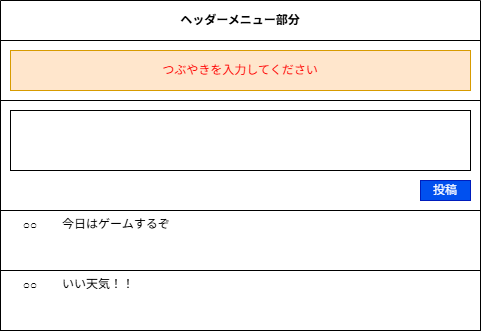

The diagram above was exported from draw.io. Its source (the exported page's mxGraphModel, read from the mxfile embedded in the PNG):
<mxGraphModel dx="872" dy="431" grid="1" gridSize="10" guides="1" tooltips="1" connect="1" arrows="1" fold="1" page="1" pageScale="1" pageWidth="827" pageHeight="1169" math="0" shadow="0">
  <root>
    <mxCell id="0" />
    <mxCell id="1" parent="0" />
    <mxCell id="ktOuydQ_H67Xw6JCCGAb-1" parent="1" style="swimlane;whiteSpace=wrap;html=1;startSize=40;fontColor=#000000;" value="ヘッダーメニュー部分" vertex="1">
      <mxGeometry height="330" width="480" x="160" y="80" as="geometry" />
    </mxCell>
    <mxCell id="ktOuydQ_H67Xw6JCCGAb-10" parent="ktOuydQ_H67Xw6JCCGAb-1" style="rounded=0;whiteSpace=wrap;html=1;" value="" vertex="1">
      <mxGeometry height="60" width="480" y="270" as="geometry" />
    </mxCell>
    <mxCell id="ktOuydQ_H67Xw6JCCGAb-11" parent="ktOuydQ_H67Xw6JCCGAb-1" style="text;html=1;whiteSpace=wrap;strokeColor=none;fillColor=none;align=center;verticalAlign=middle;rounded=0;" value="○○" vertex="1">
      <mxGeometry height="30" width="60" y="270" as="geometry" />
    </mxCell>
    <mxCell id="ktOuydQ_H67Xw6JCCGAb-12" parent="ktOuydQ_H67Xw6JCCGAb-1" style="text;html=1;whiteSpace=wrap;strokeColor=none;fillColor=none;align=left;verticalAlign=top;rounded=0;" value="いい天気！！" vertex="1">
      <mxGeometry height="30" width="180" x="60" y="270" as="geometry" />
    </mxCell>
    <mxCell id="ktOuydQ_H67Xw6JCCGAb-16" parent="ktOuydQ_H67Xw6JCCGAb-1" style="rounded=0;whiteSpace=wrap;html=1;" value="" vertex="1">
      <mxGeometry height="110" width="480" y="100" as="geometry" />
    </mxCell>
    <mxCell id="ktOuydQ_H67Xw6JCCGAb-17" parent="ktOuydQ_H67Xw6JCCGAb-1" style="rounded=0;whiteSpace=wrap;html=1;align=center;" value="" vertex="1">
      <mxGeometry height="60" width="460" x="10" y="110" as="geometry" />
    </mxCell>
    <mxCell id="ktOuydQ_H67Xw6JCCGAb-18" parent="ktOuydQ_H67Xw6JCCGAb-1" style="rounded=0;whiteSpace=wrap;html=1;fillColor=#0050ef;fontColor=#ffffff;strokeColor=#001DBC;" value="投稿" vertex="1">
      <mxGeometry height="20" width="50" x="420" y="180" as="geometry" />
    </mxCell>
    <mxCell id="ktOuydQ_H67Xw6JCCGAb-13" parent="ktOuydQ_H67Xw6JCCGAb-1" style="rounded=0;whiteSpace=wrap;html=1;" value="" vertex="1">
      <mxGeometry height="60" width="480" y="210" as="geometry" />
    </mxCell>
    <mxCell id="ktOuydQ_H67Xw6JCCGAb-15" parent="ktOuydQ_H67Xw6JCCGAb-1" style="text;html=1;whiteSpace=wrap;strokeColor=none;fillColor=none;align=left;verticalAlign=top;rounded=0;" value="今日はゲームするぞ" vertex="1">
      <mxGeometry height="30" width="180" x="60" y="210" as="geometry" />
    </mxCell>
    <mxCell id="ktOuydQ_H67Xw6JCCGAb-14" parent="ktOuydQ_H67Xw6JCCGAb-1" style="text;html=1;whiteSpace=wrap;strokeColor=none;fillColor=none;align=center;verticalAlign=middle;rounded=0;" value="○○" vertex="1">
      <mxGeometry height="30" width="60" y="210" as="geometry" />
    </mxCell>
    <mxCell id="ktOuydQ_H67Xw6JCCGAb-19" parent="ktOuydQ_H67Xw6JCCGAb-1" style="rounded=0;whiteSpace=wrap;html=1;" value="" vertex="1">
      <mxGeometry height="60" width="480" y="40" as="geometry" />
    </mxCell>
    <mxCell id="ktOuydQ_H67Xw6JCCGAb-20" parent="ktOuydQ_H67Xw6JCCGAb-1" style="rounded=0;whiteSpace=wrap;html=1;fillColor=#ffe6cc;strokeColor=#d79b00;fontColor=#000000;" value="&lt;font style=&quot;color: rgb(255, 0, 0);&quot;&gt;つぶやきを入力してください&lt;/font&gt;" vertex="1">
      <mxGeometry height="40" width="460" x="10" y="50" as="geometry" />
    </mxCell>
  </root>
</mxGraphModel>